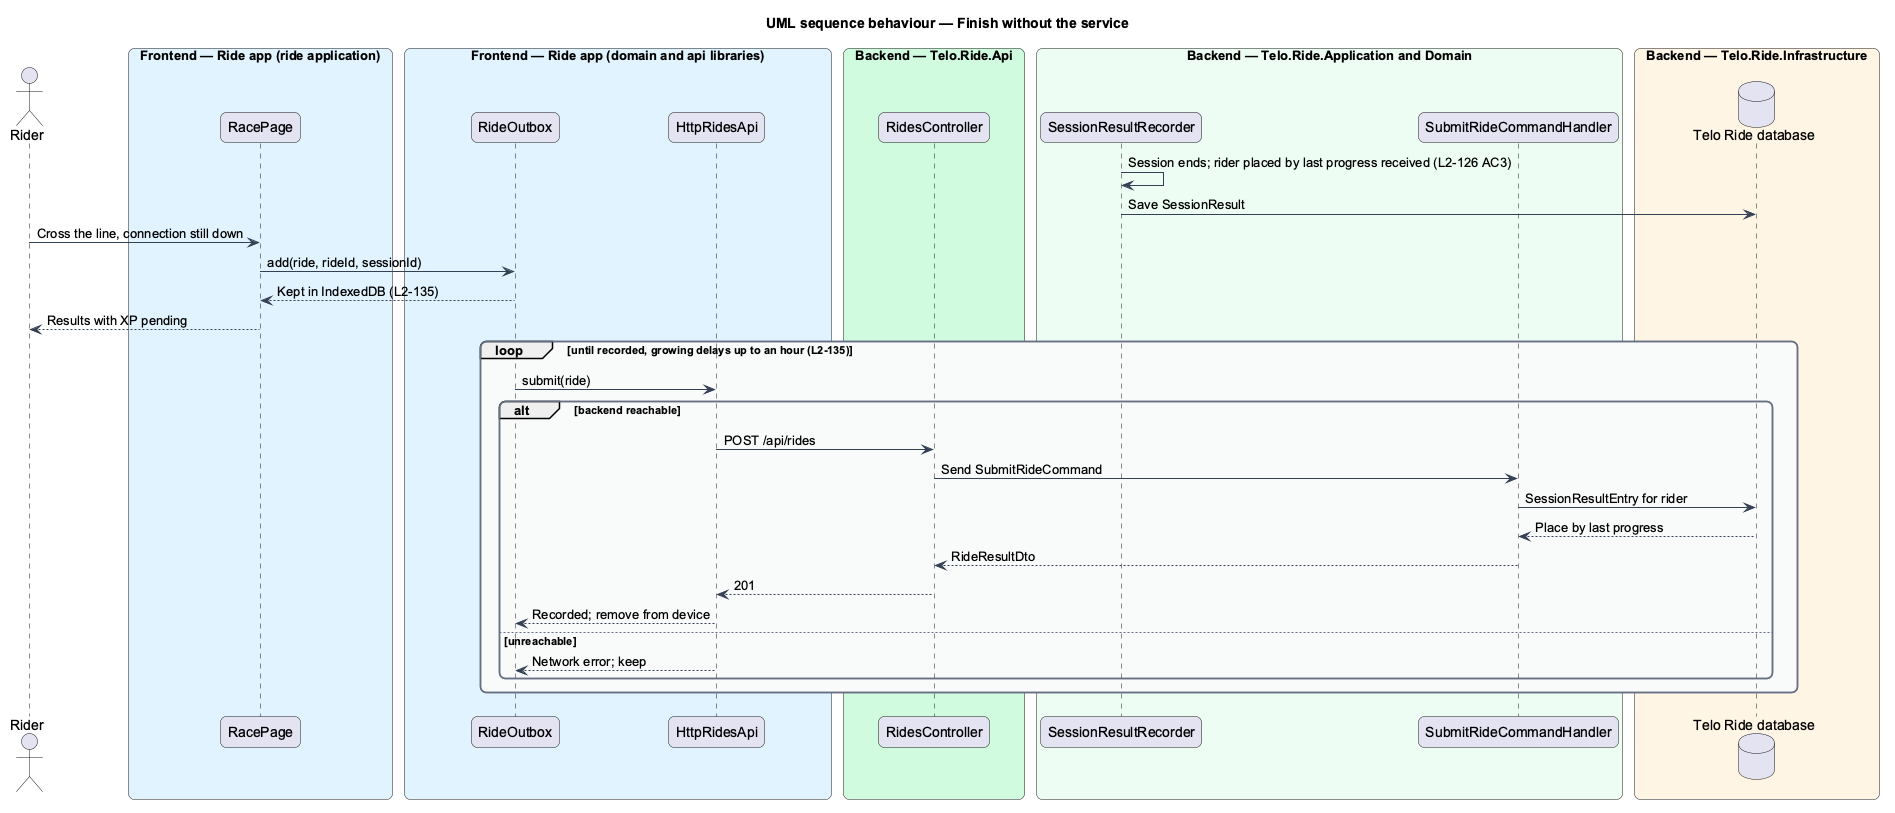

The diagram above was rendered by PlantUML. Its source (embedded in the PNG):
@startuml
title UML sequence behaviour — Finish without the service
skinparam backgroundColor #FFFFFF
skinparam shadowing false
skinparam roundcorner 12
skinparam defaultFontName Arial
skinparam ArrowColor #344054
skinparam rectangle {
  BorderColor #344054
  FontColor #101828
}
skinparam package {
  BorderColor #667085
  FontColor #101828
  BackgroundColor #F9FAFB
}
actor "Rider" as actor
box "Frontend — Ride app (ride application)" #E0F2FE
  participant "RacePage" as page
end box
box "Frontend — Ride app (domain and api libraries)" #E0F2FE
  participant "RideOutbox" as outbox
  participant "HttpRidesApi" as rides
end box
box "Backend — Telo.Ride.Api" #D1FADF
  participant "RidesController" as controller
end box
box "Backend — Telo.Ride.Application and Domain" #ECFDF3
  participant "SessionResultRecorder" as recorder
  participant "SubmitRideCommandHandler" as handler
end box
box "Backend — Telo.Ride.Infrastructure" #FFF4E5
  database "Telo Ride database" as db
end box
recorder -> recorder : Session ends; rider placed by last progress received (L2-126 AC3)
recorder -> db : Save SessionResult
actor -> page : Cross the line, connection still down
page -> outbox : add(ride, rideId, sessionId)
outbox --> page : Kept in IndexedDB (L2-135)
page --> actor : Results with XP pending
loop until recorded, growing delays up to an hour (L2-135)
  outbox -> rides : submit(ride)
  alt backend reachable
    rides -> controller : POST /api/rides
    controller -> handler : Send SubmitRideCommand
    handler -> db : SessionResultEntry for rider
    db --> handler : Place by last progress
    handler --> controller : RideResultDto
    controller --> rides : 201
    rides --> outbox : Recorded; remove from device
  else unreachable
    rides --> outbox : Network error; keep
  end
end
@enduml